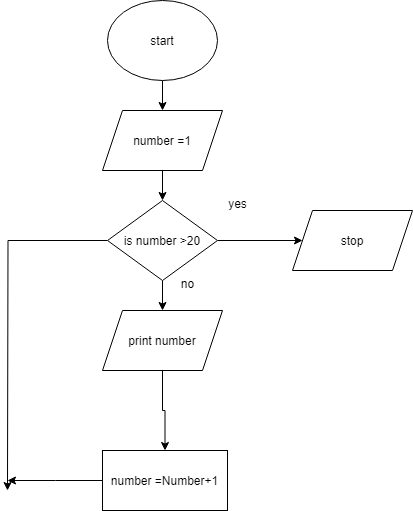

The diagram above was exported from draw.io. Its source (the exported page's mxGraphModel, read from the mxfile embedded in the PNG):
<mxGraphModel dx="864" dy="418" grid="1" gridSize="10" guides="1" tooltips="1" connect="1" arrows="1" fold="1" page="1" pageScale="1" pageWidth="827" pageHeight="1169" math="0" shadow="0">
  <root>
    <mxCell id="WIyWlLk6GJQsqaUBKTNV-0" />
    <mxCell id="WIyWlLk6GJQsqaUBKTNV-1" parent="WIyWlLk6GJQsqaUBKTNV-0" />
    <mxCell id="NuPLI17HY-HDSg-e8aFL-2" value="" style="edgeStyle=orthogonalEdgeStyle;rounded=0;orthogonalLoop=1;jettySize=auto;html=1;" edge="1" parent="WIyWlLk6GJQsqaUBKTNV-1" source="NuPLI17HY-HDSg-e8aFL-0" target="NuPLI17HY-HDSg-e8aFL-1">
      <mxGeometry relative="1" as="geometry" />
    </mxCell>
    <mxCell id="NuPLI17HY-HDSg-e8aFL-0" value="start" style="ellipse;whiteSpace=wrap;html=1;" vertex="1" parent="WIyWlLk6GJQsqaUBKTNV-1">
      <mxGeometry x="280" y="10" width="110" height="80" as="geometry" />
    </mxCell>
    <mxCell id="NuPLI17HY-HDSg-e8aFL-4" value="" style="edgeStyle=orthogonalEdgeStyle;rounded=0;orthogonalLoop=1;jettySize=auto;html=1;" edge="1" parent="WIyWlLk6GJQsqaUBKTNV-1" source="NuPLI17HY-HDSg-e8aFL-1" target="NuPLI17HY-HDSg-e8aFL-3">
      <mxGeometry relative="1" as="geometry" />
    </mxCell>
    <mxCell id="NuPLI17HY-HDSg-e8aFL-1" value="number =1" style="shape=parallelogram;perimeter=parallelogramPerimeter;whiteSpace=wrap;html=1;fixedSize=1;" vertex="1" parent="WIyWlLk6GJQsqaUBKTNV-1">
      <mxGeometry x="275" y="120" width="120" height="60" as="geometry" />
    </mxCell>
    <mxCell id="NuPLI17HY-HDSg-e8aFL-6" value="" style="edgeStyle=orthogonalEdgeStyle;rounded=0;orthogonalLoop=1;jettySize=auto;html=1;" edge="1" parent="WIyWlLk6GJQsqaUBKTNV-1" source="NuPLI17HY-HDSg-e8aFL-3" target="NuPLI17HY-HDSg-e8aFL-5">
      <mxGeometry relative="1" as="geometry" />
    </mxCell>
    <mxCell id="NuPLI17HY-HDSg-e8aFL-9" value="" style="edgeStyle=orthogonalEdgeStyle;rounded=0;orthogonalLoop=1;jettySize=auto;html=1;" edge="1" parent="WIyWlLk6GJQsqaUBKTNV-1" source="NuPLI17HY-HDSg-e8aFL-3" target="NuPLI17HY-HDSg-e8aFL-8">
      <mxGeometry relative="1" as="geometry" />
    </mxCell>
    <mxCell id="NuPLI17HY-HDSg-e8aFL-10" style="edgeStyle=orthogonalEdgeStyle;rounded=0;orthogonalLoop=1;jettySize=auto;html=1;exitX=0;exitY=0.5;exitDx=0;exitDy=0;" edge="1" parent="WIyWlLk6GJQsqaUBKTNV-1" source="NuPLI17HY-HDSg-e8aFL-3">
      <mxGeometry relative="1" as="geometry">
        <mxPoint x="180" y="500" as="targetPoint" />
      </mxGeometry>
    </mxCell>
    <mxCell id="NuPLI17HY-HDSg-e8aFL-3" value="is number &amp;gt;20" style="rhombus;whiteSpace=wrap;html=1;" vertex="1" parent="WIyWlLk6GJQsqaUBKTNV-1">
      <mxGeometry x="280" y="210" width="110" height="80" as="geometry" />
    </mxCell>
    <mxCell id="NuPLI17HY-HDSg-e8aFL-5" value="stop" style="shape=parallelogram;perimeter=parallelogramPerimeter;whiteSpace=wrap;html=1;fixedSize=1;" vertex="1" parent="WIyWlLk6GJQsqaUBKTNV-1">
      <mxGeometry x="465" y="220" width="120" height="60" as="geometry" />
    </mxCell>
    <mxCell id="NuPLI17HY-HDSg-e8aFL-7" value="yes" style="text;html=1;align=center;verticalAlign=middle;resizable=0;points=[];autosize=1;strokeColor=none;fillColor=none;" vertex="1" parent="WIyWlLk6GJQsqaUBKTNV-1">
      <mxGeometry x="390" y="198" width="40" height="30" as="geometry" />
    </mxCell>
    <mxCell id="NuPLI17HY-HDSg-e8aFL-12" value="" style="edgeStyle=orthogonalEdgeStyle;rounded=0;orthogonalLoop=1;jettySize=auto;html=1;" edge="1" parent="WIyWlLk6GJQsqaUBKTNV-1" source="NuPLI17HY-HDSg-e8aFL-8" target="NuPLI17HY-HDSg-e8aFL-11">
      <mxGeometry relative="1" as="geometry" />
    </mxCell>
    <mxCell id="NuPLI17HY-HDSg-e8aFL-8" value="print number" style="shape=parallelogram;perimeter=parallelogramPerimeter;whiteSpace=wrap;html=1;fixedSize=1;" vertex="1" parent="WIyWlLk6GJQsqaUBKTNV-1">
      <mxGeometry x="275" y="320" width="120" height="60" as="geometry" />
    </mxCell>
    <mxCell id="NuPLI17HY-HDSg-e8aFL-13" style="edgeStyle=orthogonalEdgeStyle;rounded=0;orthogonalLoop=1;jettySize=auto;html=1;exitX=0;exitY=0.5;exitDx=0;exitDy=0;" edge="1" parent="WIyWlLk6GJQsqaUBKTNV-1" source="NuPLI17HY-HDSg-e8aFL-11">
      <mxGeometry relative="1" as="geometry">
        <mxPoint x="180" y="490" as="targetPoint" />
      </mxGeometry>
    </mxCell>
    <mxCell id="NuPLI17HY-HDSg-e8aFL-11" value="number =Number+1" style="whiteSpace=wrap;html=1;" vertex="1" parent="WIyWlLk6GJQsqaUBKTNV-1">
      <mxGeometry x="275" y="460" width="125" height="60" as="geometry" />
    </mxCell>
    <mxCell id="NuPLI17HY-HDSg-e8aFL-14" value="no" style="text;html=1;align=center;verticalAlign=middle;resizable=0;points=[];autosize=1;strokeColor=none;fillColor=none;" vertex="1" parent="WIyWlLk6GJQsqaUBKTNV-1">
      <mxGeometry x="340" y="278" width="40" height="30" as="geometry" />
    </mxCell>
  </root>
</mxGraphModel>